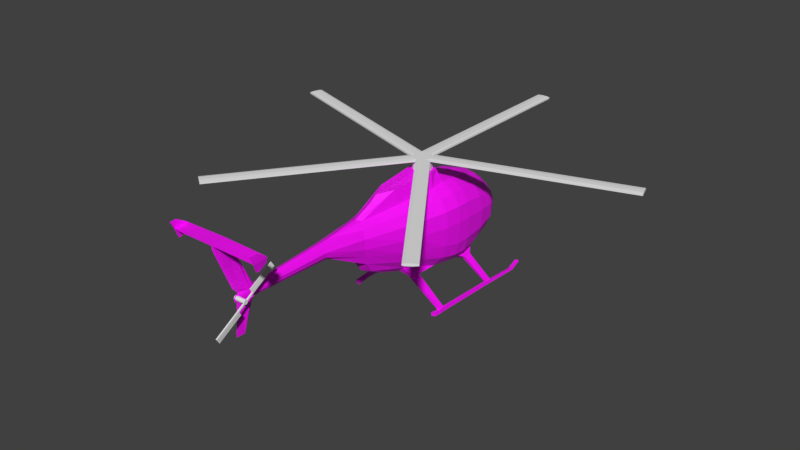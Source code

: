 # Source: ah6.blend  (saved by Blender 2.93.21; exported with 4.5.12 LTS)
import bpy
from mathutils import Matrix  # noqa: F401  (used for matrix-valued properties, if any)

bpy.ops.wm.read_factory_settings(use_empty=True)
scene = bpy.context.scene
scene.name = 'Scene'

# ---- collections
col_collection_1 = bpy.data.collections.new('Collection 1'); scene.collection.children.link(col_collection_1)

# ---- images (referenced by path relative to the original .blend; pixels are not part of the script)
import os
ASSET_DIR = os.environ.get("B2B_ASSET_DIR", "")  # directory of the original .blend (textures are referenced by path, not embedded)
HERE = os.path.dirname(os.path.abspath(__file__))  # packed textures are extracted next to this script under _unpacked/

def load_image(name, relpath, width, height, colorspace="sRGB"):
    """Load a texture the original file referenced (path relative to the .blend, or extracted next to this script)."""
    p = next((c for c in (os.path.join(HERE, relpath), os.path.join(ASSET_DIR, relpath)) if relpath and os.path.exists(c)), "")
    if p:
        img = bpy.data.images.load(p, check_existing=True)
        img.name = name
    else:  # same state as the original file: an image datablock whose file is absent (Cycles renders it pink)
        img = bpy.data.images.new(name, width, height)
        img.source = "FILE"
        img.filepath = "//" + (relpath or name)
    img.colorspace_settings.name = colorspace
    return img
img_heli_uv = load_image('Heli_UV', 'Heli_UV.png', 1024, 1024, 'sRGB')

# ---- materials (node trees are filled in below, after node groups)
mat_body_material = bpy.data.materials.new('body_material')
mat_body_material.alpha_threshold = 0.0
mat_body_material.use_transparent_shadow = False
mat_body_material.roughness = 0.5
mat_body_material.line_color = (0.0, 0.0, 0.0, 1.0)

# ---- material node trees
mat_body_material.use_nodes = True; mat_body_material.node_tree.nodes.clear()
_N = mat_body_material.node_tree.nodes; _L = mat_body_material.node_tree.links
n0 = _N.new('ShaderNodeBsdfPrincipled'); n0.name = 'Principled BSDF'; n0.location = (10, 300)
n0.distribution = 'GGX'
n0.subsurface_method = 'BURLEY'
n0.inputs[3].default_value = 1.45
n0.inputs[27].default_value = (0.0, 0.0, 0.0, 1.0)
n0.inputs[28].default_value = 1.0
n1 = _N.new('ShaderNodeOutputMaterial'); n1.name = 'Material Output'; n1.location = (300, 300)
n2 = _N.new('ShaderNodeTexImage'); n2.name = 'Image Texture'; n2.location = (-280, 280)
n2.image = img_heli_uv
_L.new(n0.outputs[0], n1.inputs[0])
_L.new(n2.outputs[0], n0.inputs[0])
n1.is_active_output = True

# ---- world
world_world = bpy.data.worlds.new('World'); scene.world = world_world
world_world.color = (0.05088, 0.05088, 0.05088)
world_world.use_sun_shadow = False
world_world.sun_shadow_jitter_overblur = 0.0
world_world.cycles.sampling_method = 'MANUAL'

# ---- meshes
me_cylinder_001 = bpy.data.meshes.new('Cylinder.001')
me_cylinder_001.from_pydata([(0.9966, -0.08268, -2.708), (0.9966, -0.08268, 0.428), (0.7576, -0.6527, -2.708), (0.7576, -0.6527, 0.428), (0.2293, -0.9734, -2.708), (0.2293, -0.9734, 0.428), (-0.3866, -0.9223, -2.708), (-0.3866, -0.9223, 0.428), (-0.8548, -0.5189, -2.708), (-0.8548, -0.5189, 0.428), (-0.9966, 0.08268, -2.708), (-0.9966, 0.08268, 0.428), (-0.7577, 0.6527, -2.708), (-0.7577, 0.6527, 0.428), (-0.2293, 0.9733, -2.708), (-0.2293, 0.9733, 0.428), (0.3866, 0.9223, -2.708), (0.3866, 0.9223, 0.428), (0.8548, 0.5189, -2.708), (0.8548, 0.5189, 0.428), (0.7576, -0.6527, 0.8029), (0.9966, -0.08268, 0.8029), (0.2293, -0.9734, 0.8029), (-0.3866, -0.9223, 0.8029), (-0.8548, -0.5189, 0.8029), (-0.9966, 0.08268, 0.8029), (-0.7577, 0.6527, 0.8029), (-0.2293, 0.9733, 0.8029), (0.3866, 0.9223, 0.8029), (0.8548, 0.5189, 0.8029), (9.097, -15.58, 0.8029), (9.626, -15.26, 0.8029), (9.626, -15.26, 0.428), (9.097, -15.58, 0.428), (-9.097, 15.58, 0.8029), (-9.626, 15.26, 0.8029), (2.088, -4.035, 0.8029), (2.616, -3.714, 0.8029), (2.616, -3.714, 0.428), (-9.626, 15.26, 0.428), (-9.097, 15.58, 0.428), (2.088, -4.035, 0.428), (-2.088, 4.035, 0.8029), (-2.616, 3.714, 0.8029), (-2.616, 3.714, 0.428), (-2.088, 4.035, 0.428), (4.429, -2.614, 0.6825), (11.44, -14.16, 0.6825), (11.44, -14.16, 0.5485), (4.429, -2.614, 0.5485), (-4.429, 2.614, 0.6825), (-11.44, 14.16, 0.6825), (-11.44, 14.16, 0.5485), (-4.429, 2.614, 0.5485)], [], [(0, 1, 3, 2), (2, 3, 5, 4), (4, 5, 7, 6), (6, 7, 9, 8), (8, 9, 11, 10), (10, 11, 13, 12), (12, 13, 15, 14), (14, 15, 17, 16), (1, 19, 29, 21), (16, 17, 19, 18), (18, 19, 1, 0), (0, 2, 4, 6, 8, 10, 12, 14, 16, 18), (20, 21, 29, 28, 27, 26, 25, 24, 23, 22), (19, 17, 28, 29), (44, 39, 40, 45), (13, 11, 25, 26), (11, 9, 24, 25), (9, 7, 23, 24), (3, 1, 21, 20), (40, 39, 35, 34), (26, 43, 44, 13), (13, 44, 45, 15), (31, 47, 46, 37), (5, 22, 23, 7), (20, 37, 38, 3), (3, 38, 41, 5), (46, 47, 48, 49), (15, 45, 42, 27), (27, 42, 43, 26), (38, 32, 33, 41), (33, 32, 31, 30), (45, 40, 34, 42), (42, 34, 35, 43), (15, 27, 28, 17), (5, 41, 36, 22), (22, 36, 37, 20), (36, 30, 31, 37), (41, 33, 30, 36), (32, 48, 47, 31), (38, 49, 48, 32), (37, 46, 49, 38), (50, 51, 52, 53), (35, 51, 50, 43), (39, 52, 51, 35), (44, 53, 52, 39), (43, 50, 53, 44)])
me_cylinder_001.materials.append(None)
me_cylinder_001.use_remesh_preserve_volume = False
me_cylinder_001.use_remesh_preserve_attributes = False
me_cylinder_001.use_mirror_vertex_groups = False
me_cylinder_001.update()
me_cylinder = bpy.data.meshes.new('Cylinder')
me_cylinder.from_pydata([(0.9807, -0.003049, -1.118), (0.7898, -0.5908, -1.118), (0.2898, -0.9541, -1.118), (0.2898, -0.9541, 0.02805), (-0.3283, -0.9541, -1.118), (-0.8283, -0.5908, -1.118), (-1.019, -0.003049, -1.118), (-0.8283, 0.5847, -1.118), (-0.3283, 0.948, -1.118), (0.2898, 0.948, -1.118), (0.7898, 0.5847, -1.118), (-0.8283, -0.5908, 0.02805), (-0.8283, 0.5847, 0.02805), (-0.3283, 0.948, 0.02805), (-1.019, -0.003049, 0.3032), (-0.8283, 0.5847, 0.3032), (0.2898, 0.948, 0.3032), (0.2898, 0.948, 0.02805), (0.9807, -0.003049, 0.02805), (0.7898, -0.5908, 0.3032), (0.7898, 0.5847, 0.3032), (-0.8283, -0.5908, 0.3032), (-1.019, -0.003049, 0.02805), (0.7898, -0.5908, 0.02805), (0.2898, -0.9541, 0.3032), (0.7898, 0.5847, 0.02805), (0.9807, -0.003049, 0.3032), (-0.3283, -0.9541, 0.02805), (-0.3283, -0.9541, 0.3032), (-0.3283, 0.948, 0.3032), (12.19, -17.34, 0.02805), (12.69, -16.98, 0.02805), (12.69, -16.98, 0.3032), (12.19, -17.34, 0.3032), (-20.09, 6.843, 0.02805), (-20.28, 6.256, 0.02805), (-20.28, 6.256, 0.3032), (-20.09, 6.843, 0.3032), (20.24, 6.256, 0.02805), (20.05, 6.843, 0.02805), (20.05, 6.843, 0.3032), (20.24, 6.256, 0.3032), (-12.73, -16.98, 0.02805), (-12.23, -17.34, 0.02805), (-12.23, -17.34, 0.3032), (-12.73, -16.98, 0.3032), (0.2898, 21.2, 0.02805), (-0.3283, 21.2, 0.02805), (-0.3283, 21.2, 0.3032), (0.2898, 21.2, 0.3032), (-0.3283, 21.2, 0.3032), (-0.3283, 21.2, 0.02805), (0.2898, 21.2, 0.02805), (0.2898, 21.2, 0.3032), (-0.3283, 0.948, 0.3032), (0.2898, 0.948, 0.02805), (0.2898, 0.948, 0.3032), (-0.3283, 0.948, 0.02805), (0.04111, -1.135, 0.08034), (11.95, -17.52, 0.08034), (11.95, -17.52, 0.2509), (0.04111, -1.135, 0.2509), (-0.7333, 0.8771, 0.08034), (-20.0, 7.136, 0.08034), (-20.0, 7.136, 0.2509), (-0.7333, 0.8771, 0.2509), (1.076, -0.2954, 0.08034), (20.34, 5.963, 0.08034), (20.34, 5.963, 0.2509), (1.076, -0.2954, 0.2509), (-1.077, -0.4102, 0.08034), (-12.98, -16.8, 0.08034), (-12.98, -16.8, 0.2509), (-1.077, -0.4102, 0.2509), (0.5971, 0.948, 0.08034), (0.5971, 21.2, 0.08034), (0.5971, 21.2, 0.2509), (0.5971, 0.948, 0.2509), (1.188, -0.3018, 0.2498), (13.09, -16.69, 0.2498), (13.09, -16.69, 0.08143), (1.188, -0.3018, 0.08143), (-1.171, -0.4708, 0.2498), (-20.43, 5.788, 0.2498), (-20.43, 5.788, 0.08143), (-1.171, -0.4708, 0.08143), (0.6378, 1.052, 0.2498), (19.9, 7.311, 0.2498), (19.9, 7.311, 0.08143), (0.6378, 1.052, 0.08143), (0.06958, -1.243, 0.2498), (-11.83, -17.63, 0.2498), (-11.83, -17.63, 0.08143), (0.06958, -1.243, 0.08143), (-0.82, 0.948, 0.2498), (-0.82, 21.2, 0.2498), (-0.82, 21.2, 0.08143), (-0.82, 0.948, 0.08143)], [], [(0, 18, 23, 1), (1, 23, 3, 2), (2, 3, 27, 4), (4, 27, 11, 5), (5, 11, 22, 6), (6, 22, 12, 7), (7, 12, 13, 8), (8, 13, 17, 9), (23, 18, 25, 17, 13, 12, 22, 11, 27, 3), (9, 17, 25, 10), (10, 25, 18, 0), (0, 1, 2, 4, 5, 6, 7, 8, 9, 10), (19, 26, 20, 16, 29, 15, 14, 21, 28, 24), (25, 17, 16, 20), (27, 3, 24, 28), (13, 12, 15, 29), (23, 18, 26, 19), (22, 11, 21, 14), (24, 33, 32, 19), (23, 31, 30, 3), (30, 31, 32, 33), (34, 35, 36, 37), (22, 35, 34, 12), (15, 37, 36, 14), (38, 39, 40, 41), (25, 39, 38, 18), (26, 41, 40, 20), (42, 43, 44, 45), (27, 43, 42, 11), (21, 45, 44, 28), (46, 47, 48, 49), (13, 47, 46, 17), (29, 48, 50, 54), (16, 49, 48, 29), (17, 46, 52, 55), (49, 16, 56, 53), (47, 13, 57, 51), (13, 29, 54, 57), (46, 49, 53, 52), (48, 47, 51, 50), (16, 17, 55, 56), (58, 59, 60, 61), (30, 59, 58, 3), (33, 60, 59, 30), (24, 61, 60, 33), (3, 58, 61, 24), (62, 63, 64, 65), (34, 63, 62, 12), (37, 64, 63, 34), (15, 65, 64, 37), (12, 62, 65, 15), (66, 67, 68, 69), (38, 67, 66, 18), (41, 68, 67, 38), (26, 69, 68, 41), (18, 66, 69, 26), (70, 71, 72, 73), (42, 71, 70, 11), (45, 72, 71, 42), (21, 73, 72, 45), (11, 70, 73, 21), (74, 75, 76, 77), (52, 75, 74, 55), (53, 76, 75, 52), (56, 77, 76, 53), (55, 74, 77, 56), (78, 79, 80, 81), (32, 79, 78, 19), (31, 80, 79, 32), (23, 81, 80, 31), (19, 78, 81, 23), (82, 83, 84, 85), (36, 83, 82, 14), (35, 84, 83, 36), (22, 85, 84, 35), (14, 82, 85, 22), (86, 87, 88, 89), (40, 87, 86, 20), (39, 88, 87, 40), (25, 89, 88, 39), (20, 86, 89, 25), (90, 91, 92, 93), (44, 91, 90, 28), (43, 92, 91, 44), (27, 93, 92, 43), (28, 90, 93, 27), (94, 95, 96, 97), (50, 95, 94, 54), (51, 96, 95, 50), (57, 97, 96, 51), (54, 94, 97, 57)])
me_cylinder.materials.append(None)
me_cylinder.use_remesh_preserve_volume = False
me_cylinder.use_remesh_preserve_attributes = False
me_cylinder.use_mirror_vertex_groups = False
me_cylinder.update()
me_cube_002 = bpy.data.meshes.new('Cube.002')
me_cube_002.from_pydata([(0.6917, -1.371, 0.02113), (0.2035, -2.241, -0.6134), (0.4242, -0.2769, 0.8691), (0.6991, -0.2712, 0.6743), (0.6146, -1.366, -0.3624), (0.7192, 0.9461, -1.29), (0.1559, -1.866, -0.8351), (0.6572, -1.37, 0.3826), (0.7699, -0.2687, -0.8932), (0.2204, -1.242, -1.032), (0.3458, -0.3187, -1.287), (0.3654, 0.1817, -1.34), (0.3958, 0.5395, -1.327), (0.6221, 0.1816, -1.203), (0.3395, 1.102, -1.253), (0.3848, 0.1732, 0.9018), (0.506, 1.639, -0.993), (0.366, -1.299, -0.8719), (0.124, -2.452, 0.7515), (0.2987, -1.342, 0.8246), (0.351, -2.632, 0.158), (0.5194, -1.335, -0.6324), (0.3569, -2.632, 0.423), (0.5002, -1.35, 0.6472), (0.634, 0.9379, -1.33), (0.2508, -2.46, -0.3219), (0.2677, -2.585, 0.6243), (0.2972, -2.597, -0.05675), (0.2, -3.736, 0.4901), (0.1772, -3.729, 0.3659), (0.1085, -3.595, 0.2632), (0.1356, -2.925, -0.06687), (0.1418, -3.725, 0.6007), (0.1058, -5.78, 0.432), (0.1023, -5.777, 0.3659), (0.06614, -5.771, 0.3047), (0.06773, -5.796, 0.511), (0.06967, -5.876, 0.2897), (0.07291, -5.899, 0.5066), (0.3204, -0.1701, 1.231), (0.2474, 0.1031, 1.212), (0.2109, -1.406, 1.185), (0.1254, -1.958, 0.969), (0.6608, 0.7347, -1.352), (0.7419, 0.7304, -1.312), (1.223, 1.037, -1.925), (1.288, 1.083, -1.91), (1.227, 0.893, -1.9), (1.291, 0.866, -1.891), (0.4611, -0.8351, -1.229), (0.525, -0.8586, -1.174), (0.3933, -1.123, -1.15), (0.4571, -1.125, -1.088), (1.202, -0.7709, -1.86), (1.266, -0.8139, -1.853), (1.193, -0.9742, -1.872), (1.282, -0.9617, -1.856), (1.216, -0.7715, -1.951), (1.28, -0.8144, -1.943), (1.193, -0.9748, -1.963), (1.286, -0.9623, -1.946), (1.248, 2.001, -2.017), (1.32, 2.018, -2.009), (1.238, 0.9245, -1.986), (1.308, 0.9034, -1.971), (1.158, -1.177, -1.867), (1.258, -1.165, -1.851), (1.172, -1.178, -1.958), (1.272, -1.165, -1.941), (1.228, 1.107, -1.987), (1.307, 1.124, -1.981), (1.235, 1.969, -1.965), (1.3, 1.977, -1.944), (1.311, 2.318, -1.884), (1.291, 2.277, -1.838), (1.226, 2.269, -1.851), (1.239, 2.3, -1.9), (0.0249, -6.144, 0.2754), (0.02885, -6.249, 0.6445), (0.01442, -6.487, 1.216), (0.05088, -6.074, 0.5756), (0.02544, -6.301, 1.183), (0.01966, -6.719, 1.793), (1.144, -6.367, 1.829), (0.04086, -6.561, 1.795), (0.03302, -6.702, 1.853), (0.04423, -6.547, 1.849), (1.141, -6.726, 1.815), (1.174, -6.721, 1.814), (1.148, -6.567, 1.817), (1.145, -6.368, 1.851), (1.142, -6.727, 1.837), (1.149, -6.568, 1.839), (1.175, -6.727, 1.836), (1.175, -6.568, 1.815), (1.162, -6.368, 1.828), (1.163, -6.369, 1.85), (1.176, -6.569, 1.837), (1.158, -6.658, 2.027), (1.152, -6.823, 2.019), (1.148, -6.513, 1.945), (1.173, -6.658, 2.026), (1.166, -6.824, 2.018), (1.166, -6.514, 1.944), (1.138, -6.562, 1.615), (1.127, -6.65, 1.609), (1.135, -6.386, 1.72), (1.15, -6.387, 1.718), (1.151, -6.563, 1.614), (1.141, -6.651, 1.608), (-0.9259, -0.272, -0.01853), (-0.6917, -1.371, 0.02113), (-0.8757, -0.2724, -0.538), (-0.2035, -2.241, -0.6134), (-0.4242, -0.2769, 0.8691), (-0.6991, -0.2712, 0.6743), (-0.6146, -1.366, -0.3624), (-0.7192, 0.9461, -1.29), (-0.1559, -1.866, -0.8351), (-0.6572, -1.37, 0.3826), (0.0, -0.2556, -1.34), (-0.2204, -1.242, -1.032), (-0.5526, -0.3271, -1.149), (-0.3458, -0.3187, -1.287), (-0.3654, 0.1817, -1.34), (-0.3958, 0.5395, -1.327), (0.0, 0.1852, -1.374), (0.0, 0.5249, -1.364), (-0.3395, 1.102, -1.253), (-0.3848, 0.1732, 0.9018), (0.0, 1.121, -1.29), (-0.366, -1.299, -0.8719), (-0.124, -2.452, 0.7515), (-0.2987, -1.342, 0.8246), (-0.351, -2.632, 0.158), (-0.5194, -1.335, -0.6324), (-0.3569, -2.632, 0.423), (-0.5002, -1.35, 0.6472), (-0.634, 0.9379, -1.33), (0.0, -2.544, 0.7801), (-0.2508, -2.46, -0.3219), (-0.2677, -2.585, 0.6243), (-0.2972, -2.597, -0.05675), (0.0, -1.243, -1.106), (0.0, -2.535, -0.3476), (0.0, -2.374, -0.6123), (0.0, -1.861, -0.8971), (-0.2, -3.736, 0.4901), (-0.1772, -3.729, 0.3659), (-0.1085, -3.595, 0.2632), (0.0, -3.703, 0.2561), (-0.1356, -2.925, -0.06687), (-0.1418, -3.725, 0.6007), (-1.242e-09, -3.47, 0.6724), (0.0, -2.852, -0.1124), (-0.1058, -5.78, 0.432), (-0.1023, -5.777, 0.3659), (-0.06614, -5.771, 0.3047), (0.0, -5.762, 0.2884), (-0.06773, -5.796, 0.511), (0.0, -5.739, 0.5394), (0.0, -6.297, 0.3935), (0.0, -6.282, 0.3367), (-0.06967, -5.876, 0.2897), (0.0, -6.277, 0.4462), (0.0, -6.225, 0.29), (-0.07291, -5.899, 0.5066), (0.0, -6.179, 0.5137), (0.0, -6.068, -0.5299), (0.0, -0.221, 1.259), (0.0, -1.823, 1.164), (-0.3204, -0.1701, 1.231), (-0.2474, 0.1031, 1.212), (0.0, 0.1736, 1.271), (-0.2109, -1.406, 1.185), (-0.1254, -1.958, 0.969), (0.0, -1.999, 1.04), (-0.6608, 0.7347, -1.352), (-0.7419, 0.7304, -1.312), (-1.223, 1.037, -1.925), (-1.288, 1.083, -1.91), (-1.227, 0.893, -1.9), (-1.291, 0.866, -1.891), (-0.4611, -0.8351, -1.229), (-0.525, -0.8586, -1.174), (-0.3933, -1.123, -1.15), (-0.4571, -1.125, -1.088), (-1.202, -0.7709, -1.86), (-1.266, -0.8139, -1.853), (-1.193, -0.9742, -1.872), (-1.282, -0.9617, -1.856), (-1.216, -0.7715, -1.951), (-1.28, -0.8144, -1.943), (-1.193, -0.9748, -1.963), (-1.286, -0.9623, -1.946), (-1.248, 2.001, -2.017), (-1.32, 2.018, -2.009), (-1.238, 0.9245, -1.986), (-1.308, 0.9034, -1.971), (-1.158, -1.177, -1.867), (-1.258, -1.165, -1.851), (-1.172, -1.178, -1.958), (-1.272, -1.165, -1.941), (-1.228, 1.107, -1.987), (-1.307, 1.124, -1.981), (-1.235, 1.969, -1.965), (-1.3, 1.977, -1.944), (-1.311, 2.318, -1.884), (-1.291, 2.277, -1.838), (-1.226, 2.269, -1.851), (-1.239, 2.3, -1.9), (-0.0249, -6.144, 0.2754), (0.0, -6.303, -0.5228), (0.0, -6.75, 1.73), (0.0, -6.318, 0.6613), (-0.02885, -6.249, 0.6445), (-0.03645, -6.115, 1.149), (-0.01442, -6.487, 1.216), (-0.05088, -6.074, 0.5756), (0.0, -6.528, 1.79), (-0.02544, -6.301, 1.183), (0.0, -6.35, 1.822), (-0.01966, -6.719, 1.793), (-1.144, -6.367, 1.829), (-0.04086, -6.561, 1.795), (0.0, -6.37, 1.859), (-0.03302, -6.702, 1.853), (0.0, -6.764, 1.834), (-0.04423, -6.547, 1.849), (-1.141, -6.726, 1.815), (0.0, -6.771, 1.856), (-1.174, -6.721, 1.814), (-1.148, -6.567, 1.817), (-1.145, -6.368, 1.851), (0.0, -6.378, 1.883), (-1.142, -6.727, 1.837), (0.0, -6.771, 1.878), (0.0, -6.575, 1.881), (-1.149, -6.568, 1.839), (-1.175, -6.727, 1.836), (-1.175, -6.568, 1.815), (-1.162, -6.368, 1.828), (-1.163, -6.369, 1.85), (-1.176, -6.569, 1.837), (-1.158, -6.658, 2.027), (-1.152, -6.823, 2.019), (-1.148, -6.513, 1.945), (-1.173, -6.658, 2.026), (-1.166, -6.824, 2.018), (-1.166, -6.514, 1.944), (-1.138, -6.562, 1.615), (-1.127, -6.65, 1.609), (-1.135, -6.386, 1.72), (-1.15, -6.387, 1.718), (-1.151, -6.563, 1.614), (-1.141, -6.651, 1.608), (0.9096, 1.146, -0.06753), (0.8366, 1.141, 0.2756), (0.3384, 1.135, 0.7654), (0.6568, 1.143, 0.546), (0.8916, 1.156, -0.5637), (0.9259, -0.272, -0.01853), (0.8757, -0.2724, -0.538), (0.8831, -0.2721, 0.3832), (0.5526, -0.3271, -1.149), (0.606, 1.105, -1.137), (0.6705, 0.539, -1.204), (0.8323, 0.181, -0.9665), (0.8408, 0.5256, -0.9793), (0.3873, 0.5303, 0.8586), (0.7267, 0.1844, 0.6839), (0.7116, 0.5384, 0.6598), (0.7579, 1.129, -0.9105), (0.9544, 0.5276, -0.03429), (0.9344, 0.5295, -0.6094), (0.9586, 0.1817, -0.03022), (0.9334, 0.1816, -0.604), (0.901, 0.5301, 0.368), (0.9144, 0.1817, 0.3841), (0.2804, 2.236, -0.1289), (0.7195, 1.671, 0.1511), (0.8049, 1.683, -0.1319), (0.7892, 1.683, -0.4954), (0.3024, 2.238, -0.4274), (0.3228, 2.241, -0.2546), (0.5515, 1.654, 0.3868), (0.2729, 1.628, 0.5895), (0.6616, 1.651, -0.7932), (0.239, 1.63, -1.111), (0.5178, 2.043, 0.009792), (0.5909, 2.06, -0.1942), (0.5792, 2.063, -0.4368), (0.3897, 2.016, 0.189), (0.1895, 1.997, 0.3299), (0.4917, 2.05, -0.6698), (0.3668, 2.023, -0.8372), (0.1745, 1.995, -0.9454), (0.206, 2.221, -0.01108), (0.1114, 2.192, 0.1031), (0.2457, 2.237, -0.6012), (0.1744, 2.226, -0.7217), (0.1041, 2.198, -0.8042), (-0.9096, 1.146, -0.06753), (-0.8366, 1.141, 0.2756), (0.0, 1.135, 0.8187), (-0.3384, 1.135, 0.7654), (-0.6568, 1.143, 0.546), (-0.8916, 1.156, -0.5637), (-0.8831, -0.2721, 0.3832), (-0.7699, -0.2687, -0.8932), (-0.606, 1.105, -1.137), (-0.6705, 0.539, -1.204), (-0.6221, 0.1816, -1.203), (-0.8323, 0.181, -0.9665), (-0.8408, 0.5256, -0.9793), (-0.3873, 0.5303, 0.8586), (0.0, 0.2246, 0.9605), (0.0, 0.5276, 0.9065), (-0.7267, 0.1844, 0.6839), (-0.7116, 0.5384, 0.6598), (-0.7579, 1.129, -0.9105), (-0.9544, 0.5276, -0.03429), (-0.9344, 0.5295, -0.6094), (-0.9586, 0.1817, -0.03022), (-0.9334, 0.1816, -0.604), (-0.901, 0.5301, 0.368), (-0.9144, 0.1817, 0.3841), (-0.2804, 2.236, -0.1289), (-0.7195, 1.671, 0.1511), (0.0, 2.321, -0.3078), (-0.8049, 1.683, -0.1319), (-0.7892, 1.683, -0.4954), (-0.3024, 2.238, -0.4274), (-0.3228, 2.241, -0.2546), (-0.5515, 1.654, 0.3868), (0.0, 1.622, 0.6419), (-0.2729, 1.628, 0.5895), (-0.6616, 1.651, -0.7932), (0.0, 2.318, -0.4461), (-0.506, 1.639, -0.993), (0.0, 2.311, -0.1965), (-0.239, 1.63, -1.111), (0.0, 1.629, -1.166), (-0.5178, 2.043, 0.009792), (-0.5909, 2.06, -0.1942), (-0.5792, 2.063, -0.4368), (-0.3897, 2.016, 0.189), (0.0, 1.996, 0.3695), (-0.1895, 1.997, 0.3299), (-0.4917, 2.05, -0.6698), (-0.3668, 2.023, -0.8372), (-0.1745, 1.995, -0.9454), (0.0, 1.988, -0.9968), (0.0, 2.283, -0.06908), (-0.206, 2.221, -0.01108), (0.0, 2.208, 0.1041), (-0.1114, 2.192, 0.1031), (-0.2457, 2.237, -0.6012), (0.0, 2.304, -0.585), (-0.1744, 2.226, -0.7217), (0.0, 2.273, -0.6989), (-0.1041, 2.198, -0.8042), (0.0, 2.205, -0.8116), (0.03645, -6.115, 1.149), (0.0, -6.332, 1.792), (0.0224, -6.36, 1.808), (-0.0224, -6.36, 1.808), (0.0, -6.036, 1.166)], [(219, 220), (219, 81)], [(265, 14, 288, 16), (14, 130, 342, 288), (11, 13, 264, 10), (12, 127, 130, 14), (266, 13, 11, 12), (126, 127, 12, 11), (126, 11, 10, 120), (12, 14, 24, 43), (15, 316, 173, 40), (17, 9, 51, 52), (3, 2, 19, 23), (120, 10, 9, 143), (18, 19, 41, 42), (264, 8, 21, 17), (262, 261, 0, 4), (263, 3, 23, 7), (261, 263, 7, 0), (8, 262, 4, 21), (143, 9, 6, 146), (139, 18, 42, 176), (17, 21, 25, 1), (4, 0, 20, 27), (7, 23, 26, 22), (0, 7, 22, 20), (21, 4, 27, 25), (25, 27, 30, 31), (20, 22, 28, 29), (22, 26, 32, 28), (26, 18, 153, 32), (144, 25, 31, 154), (1, 145, 146, 6), (25, 144, 145, 1), (23, 19, 18, 26), (9, 17, 1, 6), (32, 153, 160, 36), (150, 30, 35, 158), (29, 28, 33, 34), (28, 32, 36, 33), (30, 150, 154, 31), (18, 139, 153), (27, 20, 29, 30), (35, 34, 162, 37), (158, 35, 37, 168), (34, 33, 161, 162), (30, 29, 34, 35), (164, 161, 38, 167), (33, 36, 38, 161), (167, 38, 80, 78, 214), (40, 173, 169, 39), (39, 169, 170, 41), (41, 170, 176, 42), (2, 15, 40, 39), (19, 2, 39, 41), (43, 24, 45, 47), (265, 266, 44, 5), (266, 12, 43, 44), (14, 265, 5, 24), (46, 48, 64, 70), (5, 44, 48, 46), (44, 43, 47, 48), (24, 5, 46, 45), (51, 49, 53, 55), (264, 17, 52, 50), (10, 264, 50, 49), (9, 10, 49, 51), (54, 56, 60, 58), (50, 52, 56, 54), (49, 50, 54, 53), (52, 51, 55, 56), (57, 58, 60, 59), (54, 58, 64, 48), (55, 59, 67, 65), (55, 53, 57, 59), (47, 48, 64, 63), (53, 54, 48, 47), (57, 53, 47, 63), (58, 57, 63, 64), (66, 65, 67, 68), (59, 60, 68, 67), (56, 55, 65, 66), (60, 56, 66, 68), (64, 63, 69, 70), (61, 71, 75, 76), (47, 45, 69, 63), (46, 70, 62, 72), (70, 69, 61, 62), (45, 46, 72, 71), (69, 45, 71, 61), (75, 74, 73, 76), (71, 72, 74, 75), (62, 61, 76, 73), (72, 62, 73, 74), (168, 37, 77, 212), (165, 212, 77), (37, 162, 165, 77), (214, 78, 79, 213), (80, 81, 79, 78), (38, 363, 81, 80), (79, 81, 84, 82), (82, 84, 86, 85), (227, 82, 85), (213, 79, 82, 227), (81, 363, 365, 84), (85, 86, 89, 87), (221, 366, 225), (84, 365, 225, 86), (230, 87, 91, 236), (96, 90, 100, 103), (86, 225, 83, 89), (227, 85, 87, 230), (92, 237, 236, 91), (90, 234, 237, 92), (83, 95, 107, 106), (83, 225, 234, 90), (94, 95, 96, 97), (88, 94, 97, 93), (91, 87, 88, 93), (83, 90, 96, 95), (89, 83, 106, 104), (91, 93, 102, 99), (100, 98, 101, 103), (98, 99, 102, 101), (90, 92, 98, 100), (97, 96, 103, 101), (92, 91, 99, 98), (93, 97, 101, 102), (104, 106, 107, 108), (105, 104, 108, 109), (94, 88, 109, 108), (88, 87, 105, 109), (87, 89, 104, 105), (95, 94, 108, 107), (310, 339, 341, 128), (128, 341, 342, 130), (124, 123, 122, 312), (125, 128, 130, 127), (311, 125, 124, 312), (126, 124, 125, 127), (126, 120, 123, 124), (125, 177, 138, 128), (129, 172, 173, 316), (131, 186, 185, 121), (115, 137, 133, 114), (120, 143, 121, 123), (132, 175, 174, 133), (122, 131, 135, 309), (112, 116, 111, 110), (308, 119, 137, 115), (110, 111, 119, 308), (309, 135, 116, 112), (143, 146, 118, 121), (139, 176, 175, 132), (131, 113, 140, 135), (116, 142, 134, 111), (119, 136, 141, 137), (111, 134, 136, 119), (135, 140, 142, 116), (140, 151, 149, 142), (134, 148, 147, 136), (136, 147, 152, 141), (141, 152, 153, 132), (144, 154, 151, 140), (113, 118, 146, 145), (140, 113, 145, 144), (137, 141, 132, 133), (121, 118, 113, 131), (152, 159, 160, 153), (150, 158, 157, 149), (148, 156, 155, 147), (147, 155, 159, 152), (149, 151, 154, 150), (132, 153, 139), (142, 149, 148, 134), (157, 163, 162, 156), (158, 168, 163, 157), (156, 162, 161, 155), (149, 157, 156, 148), (164, 167, 166, 161), (155, 161, 166, 159), (167, 214, 215, 218, 166), (172, 171, 169, 173), (171, 174, 170, 169), (174, 175, 176, 170), (114, 171, 172, 129), (133, 174, 171, 114), (177, 181, 179, 138), (310, 117, 178, 311), (311, 178, 177, 125), (128, 138, 117, 310), (180, 204, 198, 182), (117, 180, 182, 178), (178, 182, 181, 177), (138, 179, 180, 117), (185, 189, 187, 183), (122, 184, 186, 131), (123, 183, 184, 122), (121, 185, 183, 123), (188, 192, 194, 190), (184, 188, 190, 186), (183, 187, 188, 184), (186, 190, 189, 185), (191, 193, 194, 192), (188, 182, 198, 192), (189, 199, 201, 193), (189, 193, 191, 187), (181, 197, 198, 182), (187, 181, 182, 188), (191, 197, 181, 187), (192, 198, 197, 191), (200, 202, 201, 199), (193, 201, 202, 194), (190, 200, 199, 189), (194, 202, 200, 190), (198, 204, 203, 197), (195, 210, 209, 205), (181, 197, 203, 179), (180, 206, 196, 204), (204, 196, 195, 203), (179, 205, 206, 180), (203, 195, 205, 179), (209, 210, 207, 208), (205, 209, 208, 206), (196, 207, 210, 195), (206, 208, 207, 196), (168, 212, 211, 163), (165, 211, 212), (163, 211, 165, 162), (214, 213, 217, 215), (218, 215, 217, 220), (166, 218, 220, 216), (217, 222, 224, 220), (222, 226, 228, 224), (227, 226, 222), (213, 227, 222, 217), (220, 224, 366, 216), (226, 229, 232, 228), (225, 365, 221), (224, 228, 225, 366), (230, 236, 235, 229), (242, 249, 246, 233), (228, 232, 223, 225), (227, 230, 229, 226), (238, 235, 236, 237), (233, 238, 237, 234), (223, 252, 253, 241), (223, 233, 234, 225), (240, 243, 242, 241), (231, 239, 243, 240), (235, 239, 231, 229), (223, 241, 242, 233), (232, 250, 252, 223), (235, 245, 248, 239), (246, 249, 247, 244), (244, 247, 248, 245), (233, 246, 244, 238), (243, 247, 249, 242), (238, 244, 245, 235), (239, 248, 247, 243), (250, 254, 253, 252), (251, 255, 254, 250), (240, 254, 255, 231), (231, 255, 251, 229), (229, 251, 250, 232), (241, 253, 254, 240), (274, 268, 272, 260), (269, 271, 259, 258), (272, 265, 16, 287), (259, 257, 280, 285), (256, 260, 282, 281), (257, 256, 281, 280), (260, 272, 287, 282), (270, 15, 2, 3), (276, 275, 261, 262), (268, 267, 13, 266), (278, 270, 3, 263), (13, 267, 8, 264), (274, 276, 267, 268), (271, 277, 257, 259), (277, 273, 256, 257), (270, 271, 269, 15), (15, 269, 317, 316), (278, 277, 271, 270), (275, 273, 277, 278), (273, 274, 260, 256), (267, 276, 262, 8), (317, 269, 258, 304), (273, 275, 276, 274), (268, 266, 265, 272), (275, 278, 263, 261), (285, 280, 289, 292), (16, 288, 296, 295), (281, 282, 291, 290), (280, 281, 290, 289), (282, 287, 294, 291), (288, 342, 352, 296), (286, 285, 292, 293), (304, 258, 286, 335), (258, 259, 285, 286), (292, 289, 279, 297), (295, 296, 301, 300), (290, 291, 283, 284), (289, 290, 284, 279), (291, 294, 299, 283), (296, 352, 362, 301), (293, 292, 297, 298), (287, 16, 295, 294), (335, 286, 293, 347), (329, 284, 283, 338), (338, 283, 299, 358), (284, 329, 340, 279), (279, 340, 353, 297), (297, 353, 355, 298), (358, 299, 300, 360), (360, 300, 301, 362), (294, 295, 300, 299), (347, 293, 298, 355), (322, 307, 320, 314), (315, 305, 306, 319), (320, 337, 339, 310), (306, 334, 328, 303), (302, 330, 331, 307), (303, 328, 330, 302), (307, 331, 337, 320), (318, 115, 114, 129), (324, 112, 110, 323), (314, 311, 312, 313), (326, 308, 115, 318), (312, 122, 309, 313), (322, 314, 313, 324), (319, 306, 303, 325), (325, 303, 302, 321), (318, 129, 315, 319), (129, 316, 317, 315), (326, 318, 319, 325), (323, 326, 325, 321), (321, 302, 307, 322), (313, 309, 112, 324), (317, 304, 305, 315), (321, 322, 324, 323), (314, 320, 310, 311), (323, 110, 308, 326), (334, 346, 343, 328), (339, 350, 351, 341), (330, 344, 345, 331), (328, 343, 344, 330), (331, 345, 349, 337), (341, 351, 352, 342), (336, 348, 346, 334), (304, 335, 336, 305), (305, 336, 334, 306), (346, 354, 327, 343), (350, 359, 361, 351), (344, 333, 332, 345), (343, 327, 333, 344), (345, 332, 357, 349), (351, 361, 362, 352), (348, 356, 354, 346), (337, 349, 350, 339), (335, 347, 348, 336), (329, 338, 332, 333), (338, 358, 357, 332), (333, 327, 340, 329), (327, 354, 353, 340), (354, 356, 355, 353), (358, 360, 359, 357), (360, 362, 361, 359), (349, 357, 359, 350), (347, 355, 356, 348), (364, 366, 221), (221, 365, 364), (38, 36, 367, 363), (160, 367, 36), (160, 159, 367), (166, 216, 367, 159), (363, 364, 365), (216, 366, 364), (364, 367, 216), (363, 367, 364)])
_uv = me_cube_002.uv_layers.new(name='UVMap')
_uv.uv.foreach_set('vector', [0.2566, 0.4824, 0.2253, 0.4305, 0.1245, 0.4864, 0.158, 0.5325, 0.8964, 0.8227, 0.8978, 0.7865, 0.9534, 0.7867, 0.9547, 0.8128, 0.7985, 0.8244, 0.7978, 0.8549, 0.7434, 0.8491, 0.7457, 0.8228, 0.8361, 0.8283, 0.8346, 0.7863, 0.8978, 0.7865, 0.8964, 0.8227, 0.8356, 0.8601, 0.7978, 0.8549, 0.7985, 0.8244, 0.8361, 0.8283, 0.7991, 0.7862, 0.8346, 0.7863, 0.8361, 0.8283, 0.7985, 0.8244, 0.7991, 0.7862, 0.7985, 0.8244, 0.7457, 0.8228, 0.7531, 0.7861, 0.6905, 0.114, 0.6801, 0.06274, 0.6585, 0.08594, 0.6585, 0.1078, 0.5616, 0.9658, 0.5534, 0.9119, 0.5881, 0.9148, 0.5884, 0.9366, 0.8897, 0.2214, 0.8907, 0.2096, 0.8754, 0.2045, 0.8657, 0.2105, 0.005658, 0.2999, 0.01189, 0.3473, 0.1642, 0.3411, 0.1615, 0.3029, 0.7531, 0.7861, 0.7457, 0.8228, 0.6442, 0.8103, 0.6462, 0.7857, 0.8573, 0.9526, 0.7382, 0.9886, 0.7376, 0.9485, 0.7967, 0.9486, 0.03481, 0.02338, 0.01563, 0.06778, 0.1693, 0.112, 0.1728, 0.071, 0.009974, 0.1201, 0.004764, 0.1938, 0.1636, 0.2076, 0.1682, 0.1525, 0.003047, 0.2511, 0.005658, 0.2999, 0.1615, 0.3029, 0.162, 0.259, 0.004764, 0.1938, 0.003047, 0.2511, 0.162, 0.259, 0.1636, 0.2076, 0.01563, 0.06778, 0.009974, 0.1201, 0.1682, 0.1525, 0.1693, 0.112, 0.1867, 0.008059, 0.1731, 0.03858, 0.259, 0.07663, 0.2683, 0.05447, 0.8665, 0.9374, 0.8573, 0.9526, 0.7967, 0.9486, 0.7984, 0.9319, 0.1728, 0.071, 0.1693, 0.112, 0.3331, 0.1609, 0.3039, 0.1166, 0.1682, 0.1525, 0.1636, 0.2076, 0.3532, 0.2356, 0.351, 0.202, 0.162, 0.259, 0.1615, 0.3029, 0.3438, 0.3081, 0.3507, 0.2752, 0.1636, 0.2076, 0.162, 0.259, 0.3507, 0.2752, 0.3532, 0.2356, 0.1693, 0.112, 0.1682, 0.1525, 0.351, 0.202, 0.3331, 0.1609, 0.3331, 0.1609, 0.351, 0.202, 0.5113, 0.2588, 0.406, 0.1968, 0.3532, 0.2356, 0.3507, 0.2752, 0.5262, 0.3029, 0.5282, 0.2825, 0.3507, 0.2752, 0.3438, 0.3081, 0.5225, 0.3227, 0.5262, 0.3029, 0.3438, 0.3081, 0.3252, 0.3376, 0.4803, 0.3455, 0.5225, 0.3227, 0.3632, 0.1375, 0.3331, 0.1609, 0.406, 0.1968, 0.4073, 0.1726, 0.3039, 0.1166, 0.335, 0.1033, 0.2683, 0.05447, 0.259, 0.07663, 0.3331, 0.1609, 0.3632, 0.1375, 0.335, 0.1033, 0.3039, 0.1166, 0.1615, 0.3029, 0.1642, 0.3411, 0.3252, 0.3376, 0.3438, 0.3081, 0.1731, 0.03858, 0.1728, 0.071, 0.3039, 0.1166, 0.259, 0.07663, 0.5225, 0.3227, 0.4803, 0.3455, 0.8402, 0.3736, 0.8529, 0.3636, 0.5333, 0.2474, 0.5113, 0.2588, 0.8538, 0.3269, 0.8532, 0.3162, 0.5282, 0.2825, 0.5262, 0.3029, 0.8518, 0.349, 0.853, 0.3382, 0.5262, 0.3029, 0.5225, 0.3227, 0.8529, 0.3636, 0.8518, 0.349, 0.5113, 0.2588, 0.5333, 0.2474, 0.4073, 0.1726, 0.406, 0.1968, 0.3252, 0.3376, 0.3399, 0.3561, 0.4803, 0.3455, 0.351, 0.202, 0.3532, 0.2356, 0.5282, 0.2825, 0.5113, 0.2588, 0.8538, 0.3269, 0.853, 0.3382, 0.938, 0.3444, 0.8719, 0.3274, 0.8532, 0.3162, 0.8538, 0.3269, 0.8719, 0.3274, 0.9372, 0.2051, 0.853, 0.3382, 0.8518, 0.349, 0.9391, 0.3539, 0.938, 0.3444, 0.5113, 0.2588, 0.5282, 0.2825, 0.853, 0.3382, 0.8538, 0.3269, 0.9352, 0.3619, 0.9391, 0.3539, 0.8704, 0.3642, 0.9188, 0.3709, 0.8518, 0.349, 0.8529, 0.3636, 0.8704, 0.3642, 0.9391, 0.3539, 0.9188, 0.3709, 0.8704, 0.3642, 0.8992, 0.3797, 0.9266, 0.3932, 0.9382, 0.3959, 0.5884, 0.9366, 0.5881, 0.9148, 0.6218, 0.9175, 0.6126, 0.9487, 0.6126, 0.9487, 0.6218, 0.9175, 0.777, 0.9301, 0.7376, 0.9485, 0.7376, 0.9485, 0.777, 0.9301, 0.7984, 0.9319, 0.7967, 0.9486, 0.6142, 0.9921, 0.5616, 0.9658, 0.5884, 0.9366, 0.6126, 0.9487, 0.7382, 0.9886, 0.6142, 0.9921, 0.6126, 0.9487, 0.7376, 0.9485, 0.6585, 0.1078, 0.6585, 0.08594, 0.5893, 0.04553, 0.5851, 0.05872, 0.6253, 0.1581, 0.6758, 0.1258, 0.6518, 0.1171, 0.6266, 0.1313, 0.6758, 0.1258, 0.6905, 0.114, 0.6585, 0.1078, 0.6518, 0.1171, 0.6002, 0.1618, 0.6253, 0.1581, 0.6266, 0.1313, 0.6174, 0.1371, 0.556, 0.06479, 0.5794, 0.06139, 0.5754, 0.05563, 0.5512, 0.05556, 0.6266, 0.1313, 0.6518, 0.1171, 0.5794, 0.06139, 0.556, 0.06479, 0.6518, 0.1171, 0.6585, 0.1078, 0.5851, 0.05872, 0.5794, 0.06139, 0.6174, 0.1371, 0.6266, 0.1313, 0.556, 0.06479, 0.5569, 0.07371, 0.7906, 0.1627, 0.8114, 0.2094, 0.8542, 0.08779, 0.8408, 0.0834, 0.7818, 0.2645, 0.8897, 0.2214, 0.8657, 0.2105, 0.8239, 0.2137, 0.7751, 0.2608, 0.7818, 0.2645, 0.8239, 0.2137, 0.8114, 0.2094, 0.779, 0.1544, 0.7751, 0.2608, 0.8114, 0.2094, 0.7906, 0.1627, 0.8615, 0.08446, 0.875, 0.08809, 0.8761, 0.08004, 0.864, 0.07661, 0.8239, 0.2137, 0.8657, 0.2105, 0.875, 0.08809, 0.8615, 0.08446, 0.8114, 0.2094, 0.8239, 0.2137, 0.8615, 0.08446, 0.8542, 0.08779, 0.8657, 0.2105, 0.8754, 0.2045, 0.881, 0.09463, 0.875, 0.08809, 0.8623, 0.06983, 0.864, 0.07661, 0.8761, 0.08004, 0.879, 0.07326, 0.8615, 0.08446, 0.864, 0.07661, 0.7227, 0.0215, 0.7232, 0.02927, 0.8805, 0.06647, 0.879, 0.07326, 0.8934, 0.07742, 0.8956, 0.07078, 0.8805, 0.06647, 0.8645, 0.06217, 0.8623, 0.06983, 0.879, 0.07326, 0.5005, 0.9788, 0.5079, 0.978, 0.5078, 0.9875, 0.5001, 0.9884, 0.8542, 0.08779, 0.8615, 0.08446, 0.7232, 0.02927, 0.719, 0.0337, 0.8623, 0.06983, 0.8645, 0.06217, 0.7286, 0.009468, 0.7233, 0.01521, 0.864, 0.07661, 0.8623, 0.06983, 0.7233, 0.01521, 0.7227, 0.0215, 0.888, 0.08474, 0.8957, 0.08584, 0.8934, 0.07742, 0.8876, 0.08105, 0.879, 0.07326, 0.8761, 0.08004, 0.8876, 0.08105, 0.8934, 0.07742, 0.875, 0.08809, 0.881, 0.09463, 0.8957, 0.08584, 0.888, 0.08474, 0.8761, 0.08004, 0.875, 0.08809, 0.888, 0.08474, 0.8876, 0.08105, 0.5754, 0.05563, 0.5734, 0.04851, 0.5544, 0.04638, 0.5512, 0.05556, 0.4549, 0.02512, 0.4586, 0.01973, 0.4248, 0.01316, 0.4223, 0.01941, 0.5774, 0.04043, 0.5631, 0.04113, 0.5544, 0.04638, 0.5734, 0.04851, 0.556, 0.06479, 0.5512, 0.05556, 0.4518, 0.0321, 0.453, 0.04007, 0.5512, 0.05556, 0.5544, 0.04638, 0.4549, 0.02512, 0.4518, 0.0321, 0.5569, 0.07371, 0.556, 0.06479, 0.453, 0.04007, 0.4519, 0.04679, 0.5544, 0.04638, 0.5631, 0.04113, 0.4586, 0.01973, 0.4549, 0.02512, 0.4208, 0.03512, 0.4309, 0.03196, 0.4323, 0.02851, 0.4223, 0.01941, 0.4519, 0.04679, 0.453, 0.04007, 0.4309, 0.03196, 0.4208, 0.03512, 0.4518, 0.0321, 0.4549, 0.02512, 0.4223, 0.01941, 0.4323, 0.02851, 0.453, 0.04007, 0.4518, 0.0321, 0.4323, 0.02851, 0.4309, 0.03196, 0.9372, 0.2051, 0.8719, 0.3274, 0.9179, 0.3318, 0.972, 0.2149, 0.9308, 0.3358, 0.972, 0.2149, 0.9179, 0.3318, 0.8719, 0.3274, 0.938, 0.3444, 0.9308, 0.3358, 0.9179, 0.3318, 0.9382, 0.3959, 0.9266, 0.3932, 0.9599, 0.4848, 0.9974, 0.5681, 0.8992, 0.3797, 0.9307, 0.4782, 0.9599, 0.4848, 0.9266, 0.3932, 0.8704, 0.3642, 0.9014, 0.4715, 0.9307, 0.4782, 0.8992, 0.3797, 0.9599, 0.4848, 0.9307, 0.4782, 0.9663, 0.5768, 0.9915, 0.578, 0.9915, 0.578, 0.9663, 0.5768, 0.9634, 0.5853, 0.9881, 0.5873, 0.9991, 0.5845, 0.9915, 0.578, 0.9881, 0.5873, 0.9974, 0.5681, 0.9599, 0.4848, 0.9915, 0.578, 0.9991, 0.5845, 0.9307, 0.4782, 0.9014, 0.4715, 0.9349, 0.5763, 0.9663, 0.5768, 0.8669, 0.6164, 0.8657, 0.6331, 0.7494, 0.6286, 0.7505, 0.6119, 0.931, 0.579, 0.9342, 0.5761, 0.934, 0.5848, 0.9663, 0.5768, 0.9349, 0.5763, 0.9348, 0.5851, 0.9634, 0.5853, 0.8698, 0.6979, 0.7493, 0.6928, 0.7493, 0.6905, 0.8698, 0.6956, 0.7385, 0.6689, 0.7405, 0.6716, 0.7169, 0.6707, 0.7174, 0.6688, 0.8657, 0.6331, 0.8702, 0.6518, 0.7494, 0.65, 0.7494, 0.6286, 0.8707, 0.6125, 0.8669, 0.6164, 0.7505, 0.6119, 0.8707, 0.6095, 0.7487, 0.6736, 0.87, 0.6751, 0.8698, 0.6956, 0.7493, 0.6905, 0.7494, 0.6522, 0.8702, 0.6546, 0.87, 0.6751, 0.7487, 0.6736, 0.7436, 0.6672, 0.7396, 0.6665, 0.7346, 0.6538, 0.7353, 0.6532, 0.7494, 0.65, 0.8702, 0.6518, 0.8702, 0.6546, 0.7494, 0.6522, 0.7199, 0.6555, 0.7396, 0.6665, 0.7385, 0.6689, 0.7186, 0.6576, 0.7038, 0.6439, 0.7199, 0.6555, 0.7186, 0.6576, 0.7015, 0.6461, 0.6948, 0.6433, 0.6986, 0.6376, 0.7038, 0.6439, 0.7015, 0.6461, 0.7436, 0.6672, 0.7405, 0.6716, 0.7385, 0.6689, 0.7396, 0.6665, 0.7438, 0.6121, 0.7436, 0.6672, 0.7353, 0.6532, 0.7274, 0.6464, 0.6948, 0.6433, 0.7015, 0.6461, 0.7056, 0.6572, 0.7052, 0.6575, 0.7169, 0.6707, 0.7085, 0.6627, 0.7091, 0.6621, 0.7174, 0.6688, 0.7085, 0.6627, 0.7052, 0.6575, 0.7056, 0.6572, 0.7091, 0.6621, 0.7405, 0.6716, 0.6947, 0.693, 0.7085, 0.6627, 0.7169, 0.6707, 0.7186, 0.6576, 0.7385, 0.6689, 0.7174, 0.6688, 0.7091, 0.6621, 0.6947, 0.693, 0.6948, 0.6433, 0.7052, 0.6575, 0.7085, 0.6627, 0.7015, 0.6461, 0.7186, 0.6576, 0.7091, 0.6621, 0.7056, 0.6572, 0.7274, 0.6464, 0.7353, 0.6532, 0.7346, 0.6538, 0.727, 0.647, 0.7239, 0.6444, 0.7274, 0.6464, 0.727, 0.647, 0.7237, 0.6451, 0.7199, 0.6555, 0.7038, 0.6439, 0.7237, 0.6451, 0.727, 0.647, 0.7038, 0.6439, 0.6986, 0.6376, 0.7239, 0.6444, 0.7237, 0.6451, 0.6986, 0.6376, 0.7438, 0.6121, 0.7274, 0.6464, 0.7239, 0.6444, 0.7396, 0.6665, 0.7199, 0.6555, 0.727, 0.647, 0.7346, 0.6538, 0.2566, 0.4823, 0.158, 0.5325, 0.1245, 0.4864, 0.2253, 0.4305, 0.8966, 0.7503, 0.9549, 0.7606, 0.9534, 0.7867, 0.8978, 0.7865, 0.7988, 0.748, 0.7459, 0.7493, 0.7438, 0.7229, 0.7982, 0.7175, 0.8363, 0.7444, 0.8966, 0.7503, 0.8978, 0.7865, 0.8346, 0.7863, 0.836, 0.7126, 0.8363, 0.7444, 0.7988, 0.748, 0.7982, 0.7175, 0.7991, 0.7862, 0.7988, 0.748, 0.8363, 0.7444, 0.8346, 0.7863, 0.7991, 0.7862, 0.7531, 0.7861, 0.7459, 0.7493, 0.7988, 0.748, 0.6905, 0.1139, 0.6585, 0.1078, 0.6585, 0.08594, 0.6801, 0.06273, 0.5702, 0.8601, 0.5919, 0.8932, 0.5881, 0.9148, 0.5534, 0.9119, 0.8897, 0.2213, 0.8657, 0.2105, 0.8754, 0.2045, 0.8907, 0.2096, 0.005847, 0.2999, 0.1617, 0.3028, 0.1644, 0.341, 0.01208, 0.3473, 0.7531, 0.7861, 0.6462, 0.7857, 0.6444, 0.7612, 0.7459, 0.7493, 0.8599, 0.921, 0.7994, 0.9151, 0.7411, 0.9056, 0.7482, 0.8661, 0.03496, 0.02332, 0.173, 0.07092, 0.1695, 0.1119, 0.01578, 0.06772, 0.01013, 0.12, 0.1684, 0.1524, 0.1638, 0.2076, 0.004935, 0.1937, 0.003227, 0.2511, 0.1622, 0.259, 0.1617, 0.3028, 0.005847, 0.2999, 0.004935, 0.1937, 0.1638, 0.2076, 0.1622, 0.259, 0.003227, 0.2511, 0.01578, 0.06772, 0.1695, 0.1119, 0.1684, 0.1524, 0.01013, 0.12, 0.1869, 0.007972, 0.2685, 0.05438, 0.2592, 0.07654, 0.1733, 0.0385, 0.8665, 0.9374, 0.7984, 0.9319, 0.7994, 0.9151, 0.8599, 0.921, 0.173, 0.07092, 0.3041, 0.1165, 0.3333, 0.1608, 0.1695, 0.1119, 0.1684, 0.1524, 0.3512, 0.2019, 0.3534, 0.2355, 0.1638, 0.2076, 0.1622, 0.259, 0.351, 0.2751, 0.344, 0.308, 0.1617, 0.3028, 0.1638, 0.2076, 0.3534, 0.2355, 0.351, 0.2751, 0.1622, 0.259, 0.1695, 0.1119, 0.3333, 0.1608, 0.3512, 0.2019, 0.1684, 0.1524, 0.3333, 0.1608, 0.4062, 0.1967, 0.5115, 0.2587, 0.3512, 0.2019, 0.3534, 0.2355, 0.5285, 0.2823, 0.5264, 0.3028, 0.351, 0.2751, 0.351, 0.2751, 0.5264, 0.3028, 0.5228, 0.3226, 0.344, 0.308, 0.344, 0.308, 0.5228, 0.3226, 0.4805, 0.3454, 0.3254, 0.3375, 0.3634, 0.1374, 0.4075, 0.1725, 0.4062, 0.1967, 0.3333, 0.1608, 0.3041, 0.1165, 0.2592, 0.07654, 0.2685, 0.05438, 0.3352, 0.1032, 0.3333, 0.1608, 0.3041, 0.1165, 0.3352, 0.1032, 0.3634, 0.1374, 0.1617, 0.3028, 0.344, 0.308, 0.3254, 0.3375, 0.1644, 0.341, 0.1733, 0.0385, 0.2592, 0.07654, 0.3041, 0.1165, 0.173, 0.07092, 0.5228, 0.3226, 0.8532, 0.3634, 0.8405, 0.3734, 0.4805, 0.3454, 0.5335, 0.2473, 0.8534, 0.316, 0.8541, 0.3268, 0.5115, 0.2587, 0.5285, 0.2823, 0.8533, 0.3381, 0.8521, 0.3489, 0.5264, 0.3028, 0.5264, 0.3028, 0.8521, 0.3489, 0.8532, 0.3634, 0.5228, 0.3226, 0.5115, 0.2587, 0.4062, 0.1967, 0.4075, 0.1725, 0.5335, 0.2473, 0.3254, 0.3375, 0.4805, 0.3454, 0.3401, 0.3561, 0.3512, 0.2019, 0.5115, 0.2587, 0.5285, 0.2823, 0.3534, 0.2355, 0.8541, 0.3268, 0.8722, 0.3272, 0.9385, 0.3441, 0.8533, 0.3381, 0.8534, 0.316, 0.9375, 0.2046, 0.8722, 0.3272, 0.8541, 0.3268, 0.8533, 0.3381, 0.9385, 0.3441, 0.9396, 0.3537, 0.8521, 0.3489, 0.5115, 0.2587, 0.8541, 0.3268, 0.8533, 0.3381, 0.5285, 0.2823, 0.9355, 0.3617, 0.919, 0.3711, 0.8707, 0.364, 0.9396, 0.3537, 0.8521, 0.3489, 0.9396, 0.3537, 0.8707, 0.364, 0.8532, 0.3634, 0.919, 0.3711, 0.9382, 0.3961, 0.9267, 0.3934, 0.8994, 0.3797, 0.8707, 0.364, 0.5919, 0.8932, 0.6178, 0.8852, 0.6218, 0.9175, 0.5881, 0.9148, 0.6178, 0.8852, 0.7411, 0.9056, 0.777, 0.9301, 0.6218, 0.9175, 0.7411, 0.9056, 0.7994, 0.9151, 0.7984, 0.9319, 0.777, 0.9301, 0.6263, 0.8427, 0.6178, 0.8852, 0.5919, 0.8932, 0.5702, 0.8601, 0.7482, 0.8661, 0.7411, 0.9056, 0.6178, 0.8852, 0.6263, 0.8427, 0.6585, 0.1078, 0.5851, 0.05872, 0.5893, 0.04553, 0.6585, 0.08594, 0.6252, 0.1581, 0.6266, 0.1313, 0.6518, 0.1171, 0.6758, 0.1258, 0.6758, 0.1258, 0.6518, 0.1171, 0.6585, 0.1078, 0.6905, 0.1139, 0.6002, 0.1618, 0.6174, 0.1371, 0.6266, 0.1313, 0.6252, 0.1581, 0.556, 0.06478, 0.5512, 0.05556, 0.5754, 0.05563, 0.5793, 0.06139, 0.6266, 0.1313, 0.556, 0.06478, 0.5793, 0.06139, 0.6518, 0.1171, 0.6518, 0.1171, 0.5793, 0.06139, 0.5851, 0.05872, 0.6585, 0.1078, 0.6174, 0.1371, 0.5569, 0.07371, 0.556, 0.06478, 0.6266, 0.1313, 0.7906, 0.1627, 0.8407, 0.08338, 0.8542, 0.08777, 0.8114, 0.2093, 0.7818, 0.2644, 0.8239, 0.2137, 0.8657, 0.2105, 0.8897, 0.2213, 0.7751, 0.2608, 0.8114, 0.2093, 0.8239, 0.2137, 0.7818, 0.2644, 0.779, 0.1544, 0.7906, 0.1627, 0.8114, 0.2093, 0.7751, 0.2608, 0.8615, 0.08444, 0.8639, 0.07658, 0.8761, 0.08002, 0.875, 0.08806, 0.8239, 0.2137, 0.8615, 0.08444, 0.875, 0.08806, 0.8657, 0.2105, 0.8114, 0.2093, 0.8542, 0.08777, 0.8615, 0.08444, 0.8239, 0.2137, 0.8657, 0.2105, 0.875, 0.08806, 0.8809, 0.09461, 0.8754, 0.2045, 0.8622, 0.06981, 0.8789, 0.07324, 0.8761, 0.08002, 0.8639, 0.07658, 0.8615, 0.08444, 0.7232, 0.02926, 0.7227, 0.02149, 0.8639, 0.07658, 0.8805, 0.06645, 0.8956, 0.07075, 0.8934, 0.0774, 0.8789, 0.07324, 0.8805, 0.06645, 0.8789, 0.07324, 0.8622, 0.06981, 0.8645, 0.06215, 0.4927, 0.9876, 0.4924, 0.9779, 0.5001, 0.9789, 0.5001, 0.9884, 0.8542, 0.08777, 0.719, 0.03368, 0.7232, 0.02926, 0.8615, 0.08444, 0.8622, 0.06981, 0.7233, 0.0152, 0.7286, 0.009456, 0.8645, 0.06215, 0.8639, 0.07658, 0.7227, 0.02149, 0.7233, 0.0152, 0.8622, 0.06981, 0.888, 0.08472, 0.8876, 0.08103, 0.8934, 0.0774, 0.8956, 0.08582, 0.8789, 0.07324, 0.8934, 0.0774, 0.8876, 0.08103, 0.8761, 0.08002, 0.875, 0.08806, 0.888, 0.08472, 0.8956, 0.08582, 0.8809, 0.09461, 0.8761, 0.08002, 0.8876, 0.08103, 0.888, 0.08472, 0.875, 0.08806, 0.5754, 0.05563, 0.5512, 0.05556, 0.5543, 0.04637, 0.5734, 0.04851, 0.4549, 0.02512, 0.4223, 0.01941, 0.4248, 0.01316, 0.4586, 0.01972, 0.5774, 0.04043, 0.5734, 0.04851, 0.5543, 0.04637, 0.5631, 0.04113, 0.556, 0.06478, 0.4529, 0.04006, 0.4518, 0.0321, 0.5512, 0.05556, 0.5512, 0.05556, 0.4518, 0.0321, 0.4549, 0.02512, 0.5543, 0.04637, 0.5569, 0.07371, 0.4519, 0.04678, 0.4529, 0.04006, 0.556, 0.06478, 0.5543, 0.04637, 0.4549, 0.02512, 0.4586, 0.01972, 0.5631, 0.04113, 0.4208, 0.03512, 0.4223, 0.01941, 0.4323, 0.02851, 0.4308, 0.03196, 0.4519, 0.04678, 0.4208, 0.03512, 0.4308, 0.03196, 0.4529, 0.04006, 0.4518, 0.0321, 0.4323, 0.02851, 0.4223, 0.01941, 0.4549, 0.02512, 0.4529, 0.04006, 0.4308, 0.03196, 0.4323, 0.02851, 0.4518, 0.0321, 0.9375, 0.2046, 0.9723, 0.2143, 0.9183, 0.3315, 0.8722, 0.3272, 0.9313, 0.3355, 0.9183, 0.3315, 0.9723, 0.2143, 0.8722, 0.3272, 0.9183, 0.3315, 0.9313, 0.3355, 0.9385, 0.3441, 0.9382, 0.3961, 0.9966, 0.5681, 0.9595, 0.4849, 0.9267, 0.3934, 0.8994, 0.3797, 0.9267, 0.3934, 0.9595, 0.4849, 0.9304, 0.4782, 0.8707, 0.364, 0.8994, 0.3797, 0.9304, 0.4782, 0.9012, 0.4714, 0.9595, 0.4849, 0.9907, 0.578, 0.9655, 0.5767, 0.9304, 0.4782, 0.9907, 0.578, 0.9872, 0.5873, 0.9626, 0.5851, 0.9655, 0.5767, 0.9982, 0.5846, 0.9872, 0.5873, 0.9907, 0.578, 0.9966, 0.5681, 0.9982, 0.5846, 0.9907, 0.578, 0.9595, 0.4849, 0.9304, 0.4782, 0.9655, 0.5767, 0.9342, 0.5761, 0.9012, 0.4714, 0.8744, 0.6164, 0.9906, 0.614, 0.9914, 0.6309, 0.8751, 0.6332, 0.9348, 0.5851, 0.9349, 0.5763, 0.9317, 0.5792, 0.9655, 0.5767, 0.9626, 0.5851, 0.934, 0.5848, 0.9342, 0.5761, 0.8698, 0.6979, 0.8698, 0.6956, 0.9903, 0.6926, 0.9904, 0.695, 0.7385, 0.669, 0.7173, 0.6688, 0.7168, 0.6707, 0.7405, 0.6716, 0.8751, 0.6332, 0.9914, 0.6309, 0.9909, 0.6522, 0.8702, 0.6518, 0.8707, 0.6125, 0.8707, 0.6095, 0.9906, 0.614, 0.8744, 0.6164, 0.9912, 0.6758, 0.9903, 0.6926, 0.8698, 0.6956, 0.87, 0.6751, 0.991, 0.6544, 0.9912, 0.6758, 0.87, 0.6751, 0.8702, 0.6546, 0.7436, 0.6672, 0.7353, 0.6532, 0.7345, 0.6538, 0.7396, 0.6665, 0.9909, 0.6522, 0.991, 0.6544, 0.8702, 0.6546, 0.8702, 0.6518, 0.7198, 0.6555, 0.7185, 0.6577, 0.7385, 0.669, 0.7396, 0.6665, 0.7037, 0.6439, 0.7015, 0.6461, 0.7185, 0.6577, 0.7198, 0.6555, 0.6947, 0.6434, 0.7015, 0.6461, 0.7037, 0.6439, 0.6985, 0.6376, 0.7436, 0.6672, 0.7396, 0.6665, 0.7385, 0.669, 0.7405, 0.6716, 0.7437, 0.6121, 0.7273, 0.6465, 0.7353, 0.6532, 0.7436, 0.6672, 0.6947, 0.6434, 0.7051, 0.6575, 0.7056, 0.6572, 0.7015, 0.6461, 0.7168, 0.6707, 0.7173, 0.6688, 0.709, 0.6621, 0.7084, 0.6627, 0.7084, 0.6627, 0.709, 0.6621, 0.7056, 0.6572, 0.7051, 0.6575, 0.7405, 0.6716, 0.7168, 0.6707, 0.7084, 0.6627, 0.6947, 0.693, 0.7185, 0.6577, 0.709, 0.6621, 0.7173, 0.6688, 0.7385, 0.669, 0.6947, 0.693, 0.7084, 0.6627, 0.7051, 0.6575, 0.6947, 0.6434, 0.7015, 0.6461, 0.7056, 0.6572, 0.709, 0.6621, 0.7185, 0.6577, 0.7273, 0.6465, 0.7269, 0.647, 0.7345, 0.6538, 0.7353, 0.6532, 0.7238, 0.6444, 0.7236, 0.6451, 0.7269, 0.647, 0.7273, 0.6465, 0.7198, 0.6555, 0.7269, 0.647, 0.7236, 0.6451, 0.7037, 0.6439, 0.7037, 0.6439, 0.7236, 0.6451, 0.7238, 0.6444, 0.6985, 0.6376, 0.6985, 0.6376, 0.7238, 0.6444, 0.7273, 0.6465, 0.7437, 0.6121, 0.7396, 0.6665, 0.7345, 0.6538, 0.7269, 0.647, 0.7198, 0.6555, 0.3892, 0.5863, 0.3826, 0.5132, 0.2662, 0.5367, 0.2745, 0.6056, 0.3777, 0.9055, 0.3882, 0.8338, 0.2788, 0.8102, 0.2639, 0.8795, 0.2662, 0.5367, 0.2566, 0.4824, 0.158, 0.5325, 0.1746, 0.5755, 0.2788, 0.8102, 0.2855, 0.7535, 0.194, 0.7359, 0.1881, 0.7842, 0.2844, 0.6927, 0.2745, 0.6056, 0.1852, 0.6295, 0.1932, 0.6879, 0.2855, 0.7535, 0.2844, 0.6927, 0.1932, 0.6879, 0.194, 0.7359, 0.2745, 0.6056, 0.2662, 0.5367, 0.1746, 0.5755, 0.1852, 0.6295, 0.455, 0.8426, 0.4476, 0.9225, 0.5406, 0.9206, 0.545, 0.8517, 0.4564, 0.5825, 0.4614, 0.6946, 0.553, 0.6972, 0.5501, 0.588, 0.3826, 0.5132, 0.4502, 0.5085, 0.4468, 0.4444, 0.3727, 0.4572, 0.46, 0.7749, 0.455, 0.8426, 0.545, 0.8517, 0.55, 0.7812, 0.4468, 0.4444, 0.4502, 0.5085, 0.5441, 0.5103, 0.5539, 0.4402, 0.3892, 0.5863, 0.4564, 0.5825, 0.4502, 0.5085, 0.3826, 0.5132, 0.3882, 0.8338, 0.3949, 0.7698, 0.2855, 0.7535, 0.2788, 0.8102, 0.3949, 0.7698, 0.3955, 0.6948, 0.2844, 0.6927, 0.2855, 0.7535, 0.455, 0.8426, 0.3882, 0.8338, 0.3777, 0.9055, 0.4476, 0.9225, 0.4476, 0.9225, 0.3777, 0.9055, 0.3576, 0.9812, 0.4187, 0.9982, 0.46, 0.7749, 0.3949, 0.7698, 0.3882, 0.8338, 0.455, 0.8426, 0.4614, 0.6946, 0.3955, 0.6948, 0.3949, 0.7698, 0.46, 0.7749, 0.3955, 0.6948, 0.3892, 0.5863, 0.2745, 0.6056, 0.2844, 0.6927, 0.4502, 0.5085, 0.4564, 0.5825, 0.5501, 0.588, 0.5441, 0.5103, 0.3576, 0.9812, 0.3777, 0.9055, 0.2639, 0.8795, 0.2399, 0.941, 0.3955, 0.6948, 0.4614, 0.6946, 0.4564, 0.5825, 0.3892, 0.5863, 0.3826, 0.5132, 0.3727, 0.4572, 0.2566, 0.4824, 0.2662, 0.5367, 0.4614, 0.6946, 0.46, 0.7749, 0.55, 0.7812, 0.553, 0.6972, 0.1881, 0.7842, 0.194, 0.7359, 0.123, 0.7204, 0.1168, 0.7573, 0.158, 0.5325, 0.1245, 0.4864, 0.06675, 0.5428, 0.09161, 0.5755, 0.1932, 0.6879, 0.1852, 0.6295, 0.1176, 0.6475, 0.124, 0.6853, 0.194, 0.7359, 0.1932, 0.6879, 0.124, 0.6853, 0.123, 0.7204, 0.1852, 0.6295, 0.1746, 0.5755, 0.1059, 0.6088, 0.1176, 0.6475, 0.1245, 0.4864, 0.08692, 0.4527, 0.03868, 0.5185, 0.06675, 0.5428, 0.1727, 0.8439, 0.1881, 0.7842, 0.1168, 0.7573, 0.09947, 0.7984, 0.2399, 0.941, 0.2639, 0.8795, 0.1727, 0.8439, 0.1465, 0.892, 0.2639, 0.8795, 0.2788, 0.8102, 0.1881, 0.7842, 0.1727, 0.8439, 0.1168, 0.7573, 0.123, 0.7204, 0.06696, 0.7068, 0.06108, 0.7316, 0.09161, 0.5755, 0.06675, 0.5428, 0.03347, 0.5796, 0.04219, 0.5989, 0.124, 0.6853, 0.1176, 0.6475, 0.06295, 0.6534, 0.06936, 0.6833, 0.123, 0.7204, 0.124, 0.6853, 0.06936, 0.6833, 0.06696, 0.7068, 0.1176, 0.6475, 0.1059, 0.6088, 0.05267, 0.6224, 0.06295, 0.6534, 0.06675, 0.5428, 0.03868, 0.5185, 0.0137, 0.5725, 0.03347, 0.5796, 0.09947, 0.7984, 0.1168, 0.7573, 0.06108, 0.7316, 0.05387, 0.7596, 0.1746, 0.5755, 0.158, 0.5325, 0.09161, 0.5755, 0.1059, 0.6088, 0.1465, 0.892, 0.1727, 0.8439, 0.09947, 0.7984, 0.07354, 0.8285, 0.0043, 0.6827, 0.06936, 0.6833, 0.06295, 0.6534, 0.001912, 0.6537, 0.001912, 0.6537, 0.06295, 0.6534, 0.05267, 0.6224, 0.002624, 0.6242, 0.06936, 0.6833, 0.0043, 0.6827, 0.008581, 0.7055, 0.06696, 0.7068, 0.06696, 0.7068, 0.008581, 0.7055, 0.01616, 0.7322, 0.06108, 0.7316, 0.06108, 0.7316, 0.01616, 0.7322, 0.03291, 0.7693, 0.05387, 0.7596, 0.002624, 0.6242, 0.05267, 0.6224, 0.04219, 0.5989, 0.006156, 0.5995, 0.006156, 0.5995, 0.04219, 0.5989, 0.03347, 0.5796, 0.0137, 0.5725, 0.1059, 0.6088, 0.09161, 0.5755, 0.04219, 0.5989, 0.05267, 0.6224, 0.07354, 0.8285, 0.09947, 0.7984, 0.05387, 0.7596, 0.03291, 0.7693, 0.3893, 0.5863, 0.2745, 0.6056, 0.2663, 0.5367, 0.3826, 0.5132, 0.3777, 0.9055, 0.2639, 0.8794, 0.2789, 0.8102, 0.3883, 0.8338, 0.2663, 0.5367, 0.1747, 0.5755, 0.158, 0.5325, 0.2566, 0.4823, 0.2789, 0.8102, 0.1882, 0.7841, 0.194, 0.7359, 0.2855, 0.7535, 0.2845, 0.6927, 0.1933, 0.6879, 0.1852, 0.6295, 0.2745, 0.6056, 0.2855, 0.7535, 0.194, 0.7359, 0.1933, 0.6879, 0.2845, 0.6927, 0.2745, 0.6056, 0.1852, 0.6295, 0.1747, 0.5755, 0.2663, 0.5367, 0.4551, 0.8426, 0.545, 0.8517, 0.5406, 0.9206, 0.4476, 0.9225, 0.4564, 0.5825, 0.5502, 0.588, 0.553, 0.6972, 0.4614, 0.6946, 0.3826, 0.5132, 0.3727, 0.4572, 0.4468, 0.4444, 0.4502, 0.5085, 0.4601, 0.7749, 0.5501, 0.7812, 0.545, 0.8517, 0.4551, 0.8426, 0.4468, 0.4444, 0.5539, 0.4402, 0.5442, 0.5103, 0.4502, 0.5085, 0.3893, 0.5863, 0.3826, 0.5132, 0.4502, 0.5085, 0.4564, 0.5825, 0.3883, 0.8338, 0.2789, 0.8102, 0.2855, 0.7535, 0.3949, 0.7698, 0.3949, 0.7698, 0.2855, 0.7535, 0.2845, 0.6927, 0.3955, 0.6948, 0.4551, 0.8426, 0.4476, 0.9225, 0.3777, 0.9055, 0.3883, 0.8338, 0.4476, 0.9225, 0.4187, 0.9982, 0.3577, 0.9812, 0.3777, 0.9055, 0.4601, 0.7749, 0.4551, 0.8426, 0.3883, 0.8338, 0.3949, 0.7698, 0.4614, 0.6946, 0.4601, 0.7749, 0.3949, 0.7698, 0.3955, 0.6948, 0.3955, 0.6948, 0.2845, 0.6927, 0.2745, 0.6056, 0.3893, 0.5863, 0.4502, 0.5085, 0.5442, 0.5103, 0.5502, 0.588, 0.4564, 0.5825, 0.3577, 0.9812, 0.2399, 0.941, 0.2639, 0.8794, 0.3777, 0.9055, 0.3955, 0.6948, 0.3893, 0.5863, 0.4564, 0.5825, 0.4614, 0.6946, 0.3826, 0.5132, 0.2663, 0.5367, 0.2566, 0.4823, 0.3727, 0.4572, 0.4614, 0.6946, 0.553, 0.6972, 0.5501, 0.7812, 0.4601, 0.7749, 0.1882, 0.7841, 0.1168, 0.7573, 0.123, 0.7204, 0.194, 0.7359, 0.158, 0.5325, 0.09164, 0.5755, 0.06678, 0.5428, 0.1245, 0.4864, 0.1933, 0.6879, 0.1241, 0.6853, 0.1176, 0.6475, 0.1852, 0.6295, 0.194, 0.7359, 0.123, 0.7204, 0.1241, 0.6853, 0.1933, 0.6879, 0.1852, 0.6295, 0.1176, 0.6475, 0.1059, 0.6088, 0.1747, 0.5755, 0.1245, 0.4864, 0.06678, 0.5428, 0.03871, 0.5185, 0.08695, 0.4526, 0.1727, 0.8439, 0.0995, 0.7984, 0.1168, 0.7573, 0.1882, 0.7841, 0.2399, 0.941, 0.1465, 0.892, 0.1727, 0.8439, 0.2639, 0.8794, 0.2639, 0.8794, 0.1727, 0.8439, 0.1882, 0.7841, 0.2789, 0.8102, 0.1168, 0.7573, 0.06111, 0.7316, 0.06699, 0.7067, 0.123, 0.7204, 0.09164, 0.5755, 0.04222, 0.5989, 0.0335, 0.5796, 0.06678, 0.5428, 0.1241, 0.6853, 0.06939, 0.6833, 0.06298, 0.6534, 0.1176, 0.6475, 0.123, 0.7204, 0.06699, 0.7067, 0.06939, 0.6833, 0.1241, 0.6853, 0.1176, 0.6475, 0.06298, 0.6534, 0.0527, 0.6223, 0.1059, 0.6088, 0.06678, 0.5428, 0.0335, 0.5796, 0.01373, 0.5725, 0.03871, 0.5185, 0.0995, 0.7984, 0.0539, 0.7596, 0.06111, 0.7316, 0.1168, 0.7573, 0.1747, 0.5755, 0.1059, 0.6088, 0.09164, 0.5755, 0.158, 0.5325, 0.1465, 0.892, 0.07357, 0.8285, 0.0995, 0.7984, 0.1727, 0.8439, 0.004332, 0.6827, 0.001944, 0.6537, 0.06298, 0.6534, 0.06939, 0.6833, 0.001944, 0.6537, 0.002656, 0.6242, 0.0527, 0.6223, 0.06298, 0.6534, 0.06939, 0.6833, 0.06699, 0.7067, 0.008613, 0.7055, 0.004332, 0.6827, 0.06699, 0.7067, 0.06111, 0.7316, 0.01619, 0.7322, 0.008613, 0.7055, 0.06111, 0.7316, 0.0539, 0.7596, 0.03294, 0.7693, 0.01619, 0.7322, 0.002656, 0.6242, 0.006188, 0.5995, 0.04222, 0.5989, 0.0527, 0.6223, 0.006188, 0.5995, 0.01373, 0.5725, 0.0335, 0.5796, 0.04222, 0.5989, 0.1059, 0.6088, 0.0527, 0.6223, 0.04222, 0.5989, 0.09164, 0.5755, 0.07357, 0.8285, 0.03294, 0.7693, 0.0539, 0.7596, 0.0995, 0.7984, 0.9285, 0.5742, 0.9342, 0.5761, 0.931, 0.579, 0.9317, 0.5792, 0.9349, 0.5763, 0.9292, 0.5744, 0.8704, 0.3642, 0.8529, 0.3636, 0.8876, 0.4741, 0.9014, 0.4715, 0.8402, 0.3736, 0.8876, 0.4741, 0.8529, 0.3636, 0.8405, 0.3734, 0.8532, 0.3634, 0.8874, 0.4739, 0.8707, 0.364, 0.9012, 0.4714, 0.8874, 0.4739, 0.8532, 0.3634, 0.9014, 0.4715, 0.9292, 0.5744, 0.9349, 0.5763, 0.9012, 0.4714, 0.9342, 0.5761, 0.9285, 0.5742, 0.9285, 0.5742, 0.8874, 0.4739, 0.9012, 0.4714, 0.9014, 0.4715, 0.8876, 0.4741, 0.9292, 0.5744])
me_cube_002.materials.append(mat_body_material)
me_cube_002.use_remesh_preserve_volume = False
me_cube_002.use_remesh_preserve_attributes = False
me_cube_002.use_mirror_vertex_groups = False
me_cube_002.update()

# ---- objects
ob_tailrotor = bpy.data.objects.new('TailRotor', me_cylinder_001)
ob_mainrotor = bpy.data.objects.new('MainRotor', me_cylinder)
ob_helibody = bpy.data.objects.new('HeliBody', me_cube_002)

# ---- transforms, parenting, visibility, modifiers, constraints
ob_tailrotor.location = (0.1996, -6.212, 0.4017)
ob_tailrotor.rotation_euler = (0.0, 1.571, 0.0)
ob_tailrotor.scale = (0.05438, 0.05438, 0.08754)
ob_tailrotor.lineart.crease_threshold = 0.0
ob_mainrotor.location = (-0.01583, -0.09707, 1.469)
ob_mainrotor.scale = (0.2503, 0.2503, 0.2503)
ob_mainrotor.lineart.crease_threshold = 0.0
ob_helibody.location = (0.0, 0.0, 0.0)
ob_helibody.lock_rotations_4d = False
ob_helibody.empty_display_type = 'ARROWS'
ob_helibody.lineart.crease_threshold = 0.0

# ---- collection membership
col_collection_1.objects.link(ob_tailrotor)
col_collection_1.objects.link(ob_mainrotor)
col_collection_1.objects.link(ob_helibody)

# ---- scene / render settings (as saved in the file)
scene.frame_start = 1; scene.frame_end = 250; scene.frame_set(213)
scene.render.engine = 'BLENDER_EEVEE_NEXT'
scene.render.resolution_percentage = 50
scene.render.dither_intensity = 0.0
scene.cycles.use_denoising = False
scene.cycles.samples = 128
scene.cycles.sampling_pattern = 'TABULATED_SOBOL'
scene.cycles.light_sampling_threshold = 0.0
scene.cycles.use_adaptive_sampling = False
scene.cycles.use_light_tree = False
scene.cycles.blur_glossy = 0.0
scene.cycles.sample_clamp_indirect = 0.0
scene.view_settings.view_transform = 'Standard'
bpy.context.view_layer.update()

# ---- added for rendering (the .blend has no active camera and no usable light): camera, sun
cam_auto = bpy.data.cameras.new('AutoCamera')
cam_auto.lens = 50.0
cam_auto.sensor_width = 36.0
cam_auto.clip_end = 1000.0
ob_auto_camera = bpy.data.objects.new('AutoCamera', cam_auto)
scene.collection.objects.link(ob_auto_camera)
ob_auto_camera.location = (15.2025, -19.2019, 12.1895)
ob_auto_camera.rotation_euler = (1.09748, -7.21219e-08, 0.694738)
scene.camera = ob_auto_camera
light_auto_sun = bpy.data.lights.new('AutoSun', 'SUN')
light_auto_sun.energy = 3.0
light_auto_sun.angle = 0.0523599
ob_auto_sun = bpy.data.objects.new('AutoSun', light_auto_sun)
scene.collection.objects.link(ob_auto_sun)
ob_auto_sun.rotation_euler = (0.872665, 0.174533, 0.523599)
bpy.context.view_layer.update()
